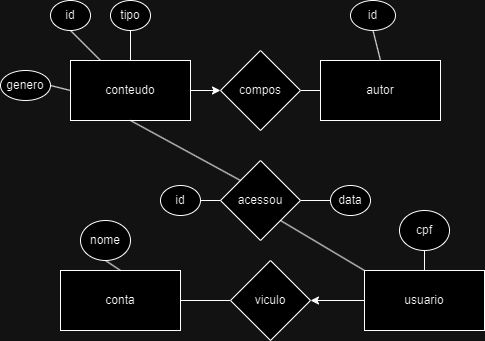

The diagram above was exported from draw.io. Its source (the exported page's mxGraphModel, read from the mxfile embedded in the PNG):
<mxGraphModel dx="2261" dy="768" grid="1" gridSize="10" guides="1" tooltips="1" connect="1" arrows="1" fold="1" page="1" pageScale="1" pageWidth="827" pageHeight="1169" math="0" shadow="0">
  <root>
    <mxCell id="0" />
    <mxCell id="1" parent="0" />
    <mxCell id="HoGe_k6gd-0K-cZI1JR4-8" style="rounded=0;orthogonalLoop=1;jettySize=auto;html=1;exitX=1;exitY=0.5;exitDx=0;exitDy=0;entryX=0;entryY=0.5;entryDx=0;entryDy=0;endArrow=classic;endFill=1;" edge="1" parent="1" source="HoGe_k6gd-0K-cZI1JR4-1" target="HoGe_k6gd-0K-cZI1JR4-7">
      <mxGeometry relative="1" as="geometry" />
    </mxCell>
    <mxCell id="HoGe_k6gd-0K-cZI1JR4-1" value="conteudo" style="rounded=0;whiteSpace=wrap;html=1;" vertex="1" parent="1">
      <mxGeometry x="60" y="250" width="120" height="60" as="geometry" />
    </mxCell>
    <mxCell id="HoGe_k6gd-0K-cZI1JR4-31" style="rounded=0;orthogonalLoop=1;jettySize=auto;html=1;exitX=0.5;exitY=1;exitDx=0;exitDy=0;entryX=0.25;entryY=0;entryDx=0;entryDy=0;endArrow=none;endFill=0;" edge="1" parent="1" source="HoGe_k6gd-0K-cZI1JR4-2" target="HoGe_k6gd-0K-cZI1JR4-1">
      <mxGeometry relative="1" as="geometry" />
    </mxCell>
    <mxCell id="HoGe_k6gd-0K-cZI1JR4-2" value="id" style="ellipse;whiteSpace=wrap;html=1;" vertex="1" parent="1">
      <mxGeometry x="40" y="190" width="40" height="30" as="geometry" />
    </mxCell>
    <mxCell id="HoGe_k6gd-0K-cZI1JR4-32" style="rounded=0;orthogonalLoop=1;jettySize=auto;html=1;exitX=0.5;exitY=1;exitDx=0;exitDy=0;entryX=0.5;entryY=0;entryDx=0;entryDy=0;endArrow=none;endFill=0;" edge="1" parent="1" source="HoGe_k6gd-0K-cZI1JR4-4" target="HoGe_k6gd-0K-cZI1JR4-1">
      <mxGeometry relative="1" as="geometry" />
    </mxCell>
    <mxCell id="HoGe_k6gd-0K-cZI1JR4-4" value="tipo" style="ellipse;whiteSpace=wrap;html=1;" vertex="1" parent="1">
      <mxGeometry x="100" y="190" width="40" height="30" as="geometry" />
    </mxCell>
    <mxCell id="HoGe_k6gd-0K-cZI1JR4-5" value="autor" style="rounded=0;whiteSpace=wrap;html=1;" vertex="1" parent="1">
      <mxGeometry x="310" y="250" width="120" height="60" as="geometry" />
    </mxCell>
    <mxCell id="HoGe_k6gd-0K-cZI1JR4-33" style="rounded=0;orthogonalLoop=1;jettySize=auto;html=1;exitX=0.5;exitY=1;exitDx=0;exitDy=0;entryX=0.5;entryY=0;entryDx=0;entryDy=0;endArrow=none;endFill=0;" edge="1" parent="1" source="HoGe_k6gd-0K-cZI1JR4-6" target="HoGe_k6gd-0K-cZI1JR4-5">
      <mxGeometry relative="1" as="geometry" />
    </mxCell>
    <mxCell id="HoGe_k6gd-0K-cZI1JR4-6" value="id" style="ellipse;whiteSpace=wrap;html=1;" vertex="1" parent="1">
      <mxGeometry x="340" y="190" width="45" height="30" as="geometry" />
    </mxCell>
    <mxCell id="HoGe_k6gd-0K-cZI1JR4-9" style="rounded=0;orthogonalLoop=1;jettySize=auto;html=1;exitX=1;exitY=0.5;exitDx=0;exitDy=0;entryX=0;entryY=0.5;entryDx=0;entryDy=0;endArrow=none;endFill=0;" edge="1" parent="1" source="HoGe_k6gd-0K-cZI1JR4-7" target="HoGe_k6gd-0K-cZI1JR4-5">
      <mxGeometry relative="1" as="geometry" />
    </mxCell>
    <mxCell id="HoGe_k6gd-0K-cZI1JR4-7" value="compos" style="rhombus;whiteSpace=wrap;html=1;" vertex="1" parent="1">
      <mxGeometry x="210" y="240" width="80" height="80" as="geometry" />
    </mxCell>
    <mxCell id="HoGe_k6gd-0K-cZI1JR4-30" style="rounded=0;orthogonalLoop=1;jettySize=auto;html=1;exitX=1;exitY=0.5;exitDx=0;exitDy=0;entryX=0;entryY=0.5;entryDx=0;entryDy=0;endArrow=none;endFill=0;" edge="1" parent="1" source="HoGe_k6gd-0K-cZI1JR4-10" target="HoGe_k6gd-0K-cZI1JR4-1">
      <mxGeometry relative="1" as="geometry" />
    </mxCell>
    <mxCell id="HoGe_k6gd-0K-cZI1JR4-10" value="genero" style="ellipse;whiteSpace=wrap;html=1;" vertex="1" parent="1">
      <mxGeometry x="-10" y="260" width="50" height="30" as="geometry" />
    </mxCell>
    <mxCell id="HoGe_k6gd-0K-cZI1JR4-15" style="rounded=0;orthogonalLoop=1;jettySize=auto;html=1;exitX=0;exitY=0.5;exitDx=0;exitDy=0;endArrow=classic;endFill=1;" edge="1" parent="1" source="HoGe_k6gd-0K-cZI1JR4-11" target="HoGe_k6gd-0K-cZI1JR4-13">
      <mxGeometry relative="1" as="geometry" />
    </mxCell>
    <mxCell id="HoGe_k6gd-0K-cZI1JR4-23" style="rounded=0;orthogonalLoop=1;jettySize=auto;html=1;exitX=0;exitY=0;exitDx=0;exitDy=0;entryX=1;entryY=1;entryDx=0;entryDy=0;endArrow=none;endFill=0;" edge="1" parent="1" source="HoGe_k6gd-0K-cZI1JR4-11" target="HoGe_k6gd-0K-cZI1JR4-19">
      <mxGeometry relative="1" as="geometry" />
    </mxCell>
    <mxCell id="HoGe_k6gd-0K-cZI1JR4-11" value="usuario" style="rounded=0;whiteSpace=wrap;html=1;" vertex="1" parent="1">
      <mxGeometry x="354" y="460" width="120" height="60" as="geometry" />
    </mxCell>
    <mxCell id="HoGe_k6gd-0K-cZI1JR4-12" value="conta" style="rounded=0;whiteSpace=wrap;html=1;" vertex="1" parent="1">
      <mxGeometry x="50" y="460" width="120" height="60" as="geometry" />
    </mxCell>
    <mxCell id="HoGe_k6gd-0K-cZI1JR4-16" style="rounded=0;orthogonalLoop=1;jettySize=auto;html=1;exitX=0;exitY=0.5;exitDx=0;exitDy=0;endArrow=none;endFill=0;" edge="1" parent="1" source="HoGe_k6gd-0K-cZI1JR4-13" target="HoGe_k6gd-0K-cZI1JR4-12">
      <mxGeometry relative="1" as="geometry" />
    </mxCell>
    <mxCell id="HoGe_k6gd-0K-cZI1JR4-13" value="viculo" style="rhombus;whiteSpace=wrap;html=1;" vertex="1" parent="1">
      <mxGeometry x="220" y="450" width="80" height="80" as="geometry" />
    </mxCell>
    <mxCell id="HoGe_k6gd-0K-cZI1JR4-29" style="rounded=0;orthogonalLoop=1;jettySize=auto;html=1;exitX=0.5;exitY=1;exitDx=0;exitDy=0;entryX=0.5;entryY=0;entryDx=0;entryDy=0;endArrow=none;endFill=0;" edge="1" parent="1" source="HoGe_k6gd-0K-cZI1JR4-17" target="HoGe_k6gd-0K-cZI1JR4-12">
      <mxGeometry relative="1" as="geometry" />
    </mxCell>
    <mxCell id="HoGe_k6gd-0K-cZI1JR4-17" value="nome" style="ellipse;whiteSpace=wrap;html=1;" vertex="1" parent="1">
      <mxGeometry x="70" y="410" width="50" height="40" as="geometry" />
    </mxCell>
    <mxCell id="HoGe_k6gd-0K-cZI1JR4-28" style="rounded=0;orthogonalLoop=1;jettySize=auto;html=1;exitX=0.5;exitY=1;exitDx=0;exitDy=0;entryX=0.5;entryY=0;entryDx=0;entryDy=0;endArrow=none;endFill=0;" edge="1" parent="1" source="HoGe_k6gd-0K-cZI1JR4-18" target="HoGe_k6gd-0K-cZI1JR4-11">
      <mxGeometry relative="1" as="geometry" />
    </mxCell>
    <mxCell id="HoGe_k6gd-0K-cZI1JR4-18" value="cpf" style="ellipse;whiteSpace=wrap;html=1;" vertex="1" parent="1">
      <mxGeometry x="389" y="400" width="50" height="40" as="geometry" />
    </mxCell>
    <mxCell id="HoGe_k6gd-0K-cZI1JR4-24" style="rounded=0;orthogonalLoop=1;jettySize=auto;html=1;exitX=0;exitY=0;exitDx=0;exitDy=0;entryX=0.5;entryY=1;entryDx=0;entryDy=0;endArrow=none;endFill=0;" edge="1" parent="1" source="HoGe_k6gd-0K-cZI1JR4-19" target="HoGe_k6gd-0K-cZI1JR4-1">
      <mxGeometry relative="1" as="geometry" />
    </mxCell>
    <mxCell id="HoGe_k6gd-0K-cZI1JR4-19" value="acessou" style="rhombus;whiteSpace=wrap;html=1;" vertex="1" parent="1">
      <mxGeometry x="210" y="350" width="80" height="80" as="geometry" />
    </mxCell>
    <mxCell id="HoGe_k6gd-0K-cZI1JR4-25" style="rounded=0;orthogonalLoop=1;jettySize=auto;html=1;exitX=1;exitY=0.5;exitDx=0;exitDy=0;entryX=0;entryY=0.5;entryDx=0;entryDy=0;endArrow=none;endFill=0;" edge="1" parent="1" source="HoGe_k6gd-0K-cZI1JR4-21" target="HoGe_k6gd-0K-cZI1JR4-19">
      <mxGeometry relative="1" as="geometry" />
    </mxCell>
    <mxCell id="HoGe_k6gd-0K-cZI1JR4-21" value="id" style="ellipse;whiteSpace=wrap;html=1;" vertex="1" parent="1">
      <mxGeometry x="150" y="375" width="40" height="30" as="geometry" />
    </mxCell>
    <mxCell id="HoGe_k6gd-0K-cZI1JR4-26" style="rounded=0;orthogonalLoop=1;jettySize=auto;html=1;exitX=0;exitY=0.5;exitDx=0;exitDy=0;entryX=1;entryY=0.5;entryDx=0;entryDy=0;endArrow=none;endFill=0;" edge="1" parent="1" source="HoGe_k6gd-0K-cZI1JR4-22" target="HoGe_k6gd-0K-cZI1JR4-19">
      <mxGeometry relative="1" as="geometry" />
    </mxCell>
    <mxCell id="HoGe_k6gd-0K-cZI1JR4-22" value="data" style="ellipse;whiteSpace=wrap;html=1;" vertex="1" parent="1">
      <mxGeometry x="320" y="375" width="40" height="30" as="geometry" />
    </mxCell>
  </root>
</mxGraphModel>